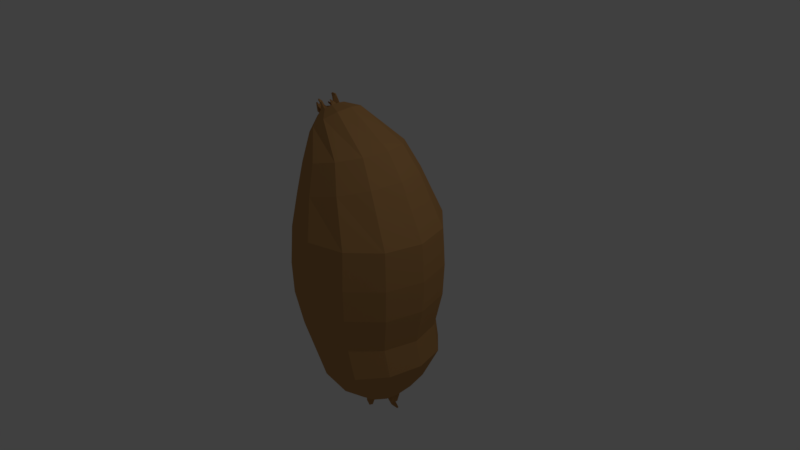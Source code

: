 # Source: potato.blend  (saved by Blender 2.79.0; exported with 4.5.12 LTS)
import bpy
from mathutils import Matrix  # noqa: F401  (used for matrix-valued properties, if any)

bpy.ops.wm.read_factory_settings(use_empty=True)
scene = bpy.context.scene
scene.name = 'Scene'

# ---- collections
col_collection_1 = bpy.data.collections.new('Collection 1'); scene.collection.children.link(col_collection_1)

# ---- materials (node trees are filled in below, after node groups)
mat_material_001 = bpy.data.materials.new('Material.001')
mat_material_001.alpha_threshold = 0.0
mat_material_001.use_transparent_shadow = False
mat_material_001.diffuse_color = (0.5173, 0.2728, 0.09978, 1.0)
mat_material_001.roughness = 0.5

# ---- material node trees

# ---- world
world_world = bpy.data.worlds.new('World'); scene.world = world_world
world_world.color = (0.05088, 0.05088, 0.05088)
world_world.use_sun_shadow = False
world_world.sun_shadow_jitter_overblur = 0.0
world_world.cycles.sampling_method = 'MANUAL'

# ---- cameras
cam_camera = bpy.data.cameras.new('Camera')
cam_camera.clip_end = 100.0
cam_camera.lens = 35.0
cam_camera.sensor_width = 32.0
cam_camera.sensor_height = 18.0
cam_camera.ortho_scale = 7.314
cam_camera.dof.focus_distance = 0.0
cam_camera.dof.aperture_fstop = 128.0

# ---- lights
light_lamp = bpy.data.lights.new('Lamp', 'POINT')
light_lamp.transmission_factor = 0.0
light_lamp.cutoff_distance = 30.0
light_lamp.energy = 100.0
light_lamp.shadow_buffer_clip_start = 1.001
light_lamp.shadow_soft_size = 0.1
light_lamp.shadow_maximum_resolution = 0.006
light_lamp.use_absolute_resolution = True

# ---- meshes
me_sphere = bpy.data.meshes.new('Sphere')
me_sphere.from_pydata([(-0.5717, 0.3712, 1.672), (-0.1581, 0.7941, 0.9991), (0.0, 0.9659, 0.5096), (0.0, 1.0, 8.376e-08), (1.282e-09, 0.9819, -0.428), (1.282e-09, 0.8804, -0.9108), (0.1151, 0.862, -1.385), (0.1746, 0.6095, -1.762), (0.212, 0.3155, -1.999), (0.2248, 3.822e-07, -2.079), (-0.5901, 0.1664, 1.846), (-0.4282, 0.3215, 1.79), (0.0625, 0.5615, 1.442), (0.2264, 0.6877, 1.098), (0.483, 0.8365, 0.5096), (0.5, 0.866, 8.376e-08), (0.491, 0.8504, -0.428), (0.4402, 0.7624, -0.9108), (0.5408, 0.7465, -1.318), (0.4756, 0.5279, -1.714), (0.3678, 0.2732, -1.974), (-0.5358, 0.09608, 1.891), (-0.3232, 0.1856, 1.876), (0.2923, 0.3242, 1.501), (0.5078, 0.397, 1.171), (0.8365, 0.483, 0.5096), (0.866, 0.5, 8.376e-08), (0.8504, 0.491, -0.428), (0.7624, 0.4402, -0.9108), (0.8525, 0.431, -1.269), (0.696, 0.3048, -1.679), (0.4819, 0.1578, -1.956), (-0.5159, 4.036e-07, 1.907), (-0.2848, 3.871e-07, 1.908), (0.3764, 3.843e-07, 1.523), (0.6108, 3.843e-07, 1.197), (0.9659, 3.502e-07, 0.5096), (1.0, 3.8e-07, 8.376e-08), (0.9819, 4.085e-07, -0.428), (0.8804, 3.782e-07, -0.9108), (0.9665, 3.707e-07, -1.251), (0.7767, 3.525e-07, -1.667), (0.5236, 3.798e-07, -1.949), (-0.5358, -0.09608, 1.891), (-0.3232, -0.1856, 1.876), (0.2923, -0.3242, 1.501), (0.5078, -0.397, 1.171), (0.8365, -0.483, 0.5096), (0.866, -0.5, 8.376e-08), (0.8504, -0.491, -0.428), (0.7624, -0.4402, -0.9108), (0.8525, -0.431, -1.269), (0.696, -0.3048, -1.679), (0.4819, -0.1578, -1.956), (-0.5901, -0.1664, 1.846), (-0.4282, -0.3215, 1.79), (0.0625, -0.5615, 1.442), (0.2264, -0.6877, 1.098), (0.483, -0.8365, 0.5096), (0.5, -0.866, 8.376e-08), (0.491, -0.8504, -0.428), (0.4402, -0.7624, -0.9108), (0.5408, -0.7465, -1.318), (0.4756, -0.5279, -1.714), (0.3678, -0.2732, -1.974), (-0.6644, -0.1922, 1.785), (-0.5717, -0.3712, 1.672), (-0.2514, -0.6484, 1.361), (-0.1581, -0.7941, 0.9991), (-4.57e-08, -0.9659, 0.5096), (-7.55e-08, -1.0, 8.376e-08), (-4.517e-08, -0.9819, -0.428), (-4.517e-08, -0.8804, -0.9108), (0.1151, -0.862, -1.385), (0.1746, -0.6095, -1.762), (0.212, -0.3155, -1.999), (-0.7386, -0.1664, 1.724), (-0.7151, -0.3215, 1.554), (-0.5654, -0.5615, 1.28), (-0.5426, -0.6877, 0.9001), (-0.483, -0.8365, 0.5096), (-0.5, -0.866, 8.376e-08), (-0.491, -0.8504, -0.428), (-0.4402, -0.7624, -0.9108), (-0.1785, -0.6522, -1.452), (-0.1264, -0.5279, -1.809), (0.05617, -0.2732, -2.023), (-0.793, -0.09608, 1.679), (-0.8201, -0.1856, 1.468), (-0.7952, -0.3242, 1.221), (-0.8241, -0.397, 0.8275), (-0.8365, -0.483, 0.5096), (-0.866, -0.5, 8.376e-08), (-0.8504, -0.491, -0.428), (-0.7624, -0.4402, -0.9108), (-0.4902, -0.3367, -1.501), (-0.3468, -0.3048, -1.844), (-0.0579, -0.1578, -2.041), (-0.8129, 4.092e-07, 1.663), (-0.8585, 4.424e-07, 1.436), (-0.8793, 5.209e-07, 1.199), (-0.9271, 4.39e-07, 0.801), (-0.9659, 4.694e-07, 0.5096), (-1.0, 5.588e-07, 8.376e-08), (-0.9819, 4.691e-07, -0.428), (-0.8804, 4.691e-07, -0.9108), (-0.6042, 0.09432, -1.519), (-0.4275, 5.16e-07, -1.857), (-0.09965, 3.98e-07, -2.048), (-0.793, 0.09608, 1.679), (-0.8201, 0.1856, 1.468), (-0.7952, 0.3242, 1.221), (-0.8241, 0.397, 0.8275), (-0.8365, 0.483, 0.5096), (-0.866, 0.5, 8.376e-08), (-0.8504, 0.491, -0.428), (-0.7624, 0.4402, -0.9108), (-0.6223, 0.431, -1.501), (-0.3468, 0.3048, -1.844), (-0.0579, 0.1578, -2.041), (-0.7386, 0.1664, 1.724), (-0.7151, 0.3215, 1.554), (-0.5654, 0.5615, 1.28), (-0.5426, 0.6877, 0.9001), (-0.483, 0.8365, 0.5096), (-0.5, 0.866, 8.376e-08), (-0.491, 0.8504, -0.428), (-0.4402, 0.7624, -0.9108), (-0.3106, 0.7465, -1.452), (-0.1264, 0.5279, -1.809), (0.05617, 0.2732, -2.023), (-0.696, 1.049e-07, 1.823), (-0.6644, 0.1922, 1.785), (-0.2514, 0.6484, 1.361), (-0.6913, -0.1337, 1.902), (-0.7036, -0.1341, 1.891), (-0.7086, -0.1068, 1.908), (-0.6892, -0.1455, 1.816), (-0.6985, -0.07388, 1.834), (-0.6536, -0.1331, 1.845), (-0.7296, -0.108, 1.903), (-0.7247, -0.1353, 1.886), (-0.7103, -0.1209, 1.861), (-0.7195, -0.1007, 1.879), (-0.7667, -0.09162, 1.712), (-0.7406, -0.1254, 1.733), (-0.7202, -0.0455, 1.781), (-0.8022, -0.1155, 1.748), (-0.7589, -0.1287, 1.763), (-0.774, -0.04446, 1.805), (-0.804, -0.1259, 1.832), (-0.7892, -0.1281, 1.839), (-0.7971, -0.09658, 1.845), (-0.7953, -0.1348, 1.869), (-0.7879, -0.1331, 1.875), (-0.7946, -0.1155, 1.87), (-0.7359, -0.1352, 1.934), (-0.733, -0.1438, 1.917), (-0.7481, -0.1342, 1.931), (-0.7452, -0.1428, 1.914), (-0.7634, 0.09104, 1.716), (-0.7409, 0.1201, 1.735), (-0.7233, 0.05134, 1.776), (-0.7684, 0.1115, 1.799), (-0.7523, 0.1214, 1.791), (-0.7414, 0.08466, 1.823), (-0.7684, 0.1115, 1.799), (-0.7663, 0.103, 1.765), (-0.7482, 0.1266, 1.78), (-0.7339, 0.0709, 1.813), (-0.8041, 0.07281, 1.804), (-0.8055, 0.07155, 1.828), (-0.7825, 0.04287, 1.829), (-0.7875, 0.04657, 1.848), (-0.5945, 0.06839, 1.864), (-0.6223, 0.1044, 1.841), (-0.6765, 0.01925, 1.83), (-0.6747, 0.07505, 1.96), (-0.6906, 0.09927, 1.958), (-0.7214, 0.06034, 1.929), (-0.7079, 0.05962, 1.978), (-0.7141, 0.0691, 1.977), (-0.7262, 0.05386, 1.966), (-0.6321, 0.08145, 1.913), (-0.6826, 0.04034, 1.869), (-0.6642, 0.1035, 1.91), (-0.7818, -0.008962, 1.705), (-0.7706, -0.06308, 1.714), (-0.7159, -0.008962, 1.795), (-0.8465, -0.02875, 1.769), (-0.8393, -0.05863, 1.785), (-0.7983, -0.01158, 1.816), (-0.882, -0.01377, 1.82), (-0.8734, -0.02057, 1.827), (-0.8782, -0.0004968, 1.842), (-0.5721, -0.0685, 1.876), (-0.559, -0.005138, 1.887), (-0.6778, -0.005138, 1.831), (-0.6069, -0.05585, 1.894), (-0.5927, -0.02792, 1.914), (-0.6587, -0.002925, 1.892), (-0.6329, -0.05071, 1.925), (-0.6239, -0.04366, 1.929), (-0.6427, -0.02855, 1.926), (0.002878, -0.1052, -2.051), (-0.02068, -0.01622, -2.054), (0.1623, -0.01622, -2.072), (0.01831, -0.1043, -2.266), (-0.01467, -0.0629, -2.283), (0.07994, -0.01277, -2.254), (0.0507, -0.08749, -2.34), (0.03655, -0.06974, -2.347), (0.07713, -0.04823, -2.334), (0.3848, 0.08726, -2.003), (0.4054, 0.009396, -2.0), (0.2579, 0.009396, -2.064), (0.4093, 0.07399, -2.163), (0.426, 0.05248, -2.141), (0.3968, 0.01062, -2.188), (0.4832, 0.0611, -2.214), (0.4888, 0.05376, -2.206), (0.4789, 0.03947, -2.222), (0.2444, 0.2468, -2.009), (0.2498, 0.1131, -2.044), (0.3104, 0.2289, -1.999), (0.2869, 0.1955, -2.261), (0.3085, 0.1421, -2.269), (0.3096, 0.1993, -2.279), (0.2847, 0.1525, -2.081), (0.3202, 0.2538, -2.121), (0.2631, 0.2556, -2.126)], [], [(132, 131, 10), (5, 4, 16, 17), (2, 1, 13, 14), (20, 9, 223, 224), (0, 132, 10, 11), (6, 5, 17, 18), (3, 2, 14, 15), (133, 0, 11, 12), (7, 6, 18, 19), (4, 3, 15, 16), (1, 133, 12, 13), (8, 7, 19, 20), (15, 14, 25, 26), (12, 11, 22, 23), (19, 18, 29, 30), (16, 15, 26, 27), (13, 12, 23, 24), (20, 19, 30, 31), (131, 21, 174, 176), (17, 16, 27, 28), (14, 13, 24, 25), (9, 20, 31), (11, 10, 21, 22), (18, 17, 28, 29), (25, 24, 35, 36), (42, 9, 215, 214), (22, 21, 32, 33), (29, 28, 39, 40), (26, 25, 36, 37), (23, 22, 33, 34), (30, 29, 40, 41), (27, 26, 37, 38), (24, 23, 34, 35), (31, 30, 41, 42), (21, 131, 32), (28, 27, 38, 39), (38, 37, 48, 49), (35, 34, 45, 46), (42, 41, 52, 53), (131, 43, 195, 197), (39, 38, 49, 50), (36, 35, 46, 47), (9, 42, 53), (33, 32, 43, 44), (40, 39, 50, 51), (37, 36, 47, 48), (34, 33, 44, 45), (41, 40, 51, 52), (48, 47, 58, 59), (45, 44, 55, 56), (52, 51, 62, 63), (49, 48, 59, 60), (46, 45, 56, 57), (53, 52, 63, 64), (43, 131, 54), (50, 49, 60, 61), (47, 46, 57, 58), (9, 53, 64), (44, 43, 54, 55), (51, 50, 61, 62), (61, 60, 71, 72), (58, 57, 68, 69), (9, 64, 75), (55, 54, 65, 66), (62, 61, 72, 73), (59, 58, 69, 70), (56, 55, 66, 67), (63, 62, 73, 74), (60, 59, 70, 71), (57, 56, 67, 68), (64, 63, 74, 75), (135, 136, 156, 157), (71, 70, 81, 82), (68, 67, 78, 79), (75, 74, 85, 86), (65, 131, 76), (72, 71, 82, 83), (69, 68, 79, 80), (9, 75, 86), (66, 65, 76, 77), (73, 72, 83, 84), (70, 69, 80, 81), (67, 66, 77, 78), (74, 73, 84, 85), (84, 83, 94, 95), (81, 80, 91, 92), (78, 77, 88, 89), (85, 84, 95, 96), (82, 81, 92, 93), (79, 78, 89, 90), (86, 85, 96, 97), (131, 87, 144, 146), (83, 82, 93, 94), (80, 79, 90, 91), (9, 86, 97), (77, 76, 87, 88), (131, 98, 186, 188), (94, 93, 104, 105), (91, 90, 101, 102), (108, 9, 206, 205), (88, 87, 98, 99), (95, 94, 105, 106), (92, 91, 102, 103), (89, 88, 99, 100), (96, 95, 106, 107), (93, 92, 103, 104), (90, 89, 100, 101), (97, 96, 107, 108), (107, 106, 117, 118), (104, 103, 114, 115), (101, 100, 111, 112), (108, 107, 118, 119), (98, 131, 109), (105, 104, 115, 116), (102, 101, 112, 113), (9, 108, 119), (99, 98, 109, 110), (106, 105, 116, 117), (103, 102, 113, 114), (100, 99, 110, 111), (110, 109, 120, 121), (117, 116, 127, 128), (114, 113, 124, 125), (111, 110, 121, 122), (118, 117, 128, 129), (115, 114, 125, 126), (112, 111, 122, 123), (119, 118, 129, 130), (131, 120, 161, 162), (116, 115, 126, 127), (113, 112, 123, 124), (9, 119, 130), (130, 129, 7, 8), (120, 131, 132), (127, 126, 4, 5), (124, 123, 1, 2), (9, 130, 8), (121, 120, 132, 0), (128, 127, 5, 6), (125, 124, 2, 3), (122, 121, 0, 133), (129, 128, 6, 7), (126, 125, 3, 4), (123, 122, 133, 1), (134, 136, 135), (139, 138, 136, 134), (137, 139, 134, 135), (65, 54, 139, 137), (54, 131, 138, 139), (131, 65, 137, 138), (143, 142, 141, 140), (138, 137, 142, 143), (136, 138, 143, 140), (137, 135, 141, 142), (146, 144, 147, 149), (76, 131, 146, 145), (87, 76, 145, 144), (149, 147, 150, 152), (145, 146, 149, 148), (144, 145, 148, 147), (152, 150, 153, 155), (148, 149, 152, 151), (147, 148, 151, 150), (154, 155, 153), (151, 152, 155, 154), (150, 151, 154, 153), (157, 156, 158, 159), (136, 140, 158, 156), (140, 141, 159, 158), (141, 135, 157, 159), (109, 131, 162, 160), (120, 109, 160, 161), (163, 165, 164), (166, 165, 163), (164, 166, 163), (169, 165, 173, 172), (168, 167, 166, 164), (169, 168, 164, 165), (162, 161, 168, 169), (161, 160, 167, 168), (160, 162, 169, 167), (170, 172, 173, 171), (166, 167, 170, 171), (167, 169, 172, 170), (165, 166, 171, 173), (184, 183, 177, 179), (10, 131, 176, 175), (21, 10, 175, 174), (179, 177, 180, 182), (185, 184, 179, 178), (183, 185, 178, 177), (181, 182, 180), (178, 179, 182, 181), (177, 178, 181, 180), (174, 175, 185, 183), (175, 176, 184, 185), (176, 174, 183, 184), (188, 186, 189, 191), (87, 131, 188, 187), (98, 87, 187, 186), (191, 189, 192, 194), (187, 188, 191, 190), (186, 187, 190, 189), (193, 194, 192), (190, 191, 194, 193), (189, 190, 193, 192), (197, 195, 198, 200), (32, 131, 197, 196), (43, 32, 196, 195), (200, 198, 201, 203), (196, 197, 200, 199), (195, 196, 199, 198), (202, 203, 201), (199, 200, 203, 202), (198, 199, 202, 201), (205, 206, 209, 208), (9, 97, 204, 206), (97, 108, 205, 204), (208, 209, 212, 211), (206, 204, 207, 209), (204, 205, 208, 207), (212, 210, 211), (209, 207, 210, 212), (207, 208, 211, 210), (214, 215, 218, 217), (9, 31, 213, 215), (31, 42, 214, 213), (217, 218, 221, 220), (215, 213, 216, 218), (213, 214, 217, 216), (221, 219, 220), (218, 216, 219, 221), (216, 217, 220, 219), (229, 228, 226, 227), (8, 20, 224, 222), (9, 8, 222, 223), (226, 225, 227), (230, 229, 227, 225), (228, 230, 225, 226), (223, 222, 230, 228), (222, 224, 229, 230), (224, 223, 228, 229)])
me_sphere.materials.append(mat_material_001)
me_sphere.use_remesh_preserve_volume = False
me_sphere.use_remesh_preserve_attributes = False
me_sphere.use_mirror_vertex_groups = False
me_sphere.update()

# ---- objects
ob_sphere = bpy.data.objects.new('Sphere', me_sphere)
ob_lamp = bpy.data.objects.new('Lamp', light_lamp)
ob_camera = bpy.data.objects.new('Camera', cam_camera)

# ---- transforms, parenting, visibility, modifiers, constraints
ob_sphere.location = (0.0, 0.0, 0.0)
ob_sphere.lineart.crease_threshold = 0.0
ob_lamp.location = (4.076, 1.005, 5.904)
ob_lamp.rotation_euler = (0.6503, 0.05522, 1.866)
ob_lamp.lock_rotations_4d = False
ob_lamp.empty_display_type = 'ARROWS'
ob_lamp.color = (0.0, 0.0, 0.0, 0.0)
ob_lamp.lineart.crease_threshold = 0.0
ob_camera.location = (7.481, -6.508, 5.344)
ob_camera.rotation_euler = (1.109, 0.0, 0.8149)
ob_camera.lock_rotations_4d = False
ob_camera.empty_display_type = 'ARROWS'
ob_camera.color = (0.0, 0.0, 0.0, 0.0)
ob_camera.display_type = 'WIRE'
ob_camera.lineart.crease_threshold = 0.0

# ---- collection membership
col_collection_1.objects.link(ob_sphere)
col_collection_1.objects.link(ob_lamp)
col_collection_1.objects.link(ob_camera)

# ---- scene / render settings (as saved in the file)
scene.camera = ob_camera
scene.frame_start = 1; scene.frame_end = 250; scene.frame_set(1)
scene.render.engine = 'BLENDER_EEVEE_NEXT'
scene.render.resolution_percentage = 50
scene.render.dither_intensity = 0.0
scene.cycles.use_denoising = False
scene.cycles.samples = 128
scene.cycles.sampling_pattern = 'TABULATED_SOBOL'
scene.cycles.use_adaptive_sampling = False
scene.cycles.use_light_tree = False
scene.cycles.blur_glossy = 0.0
scene.cycles.sample_clamp_indirect = 0.0
scene.view_settings.view_transform = 'Standard'
bpy.context.view_layer.update()
